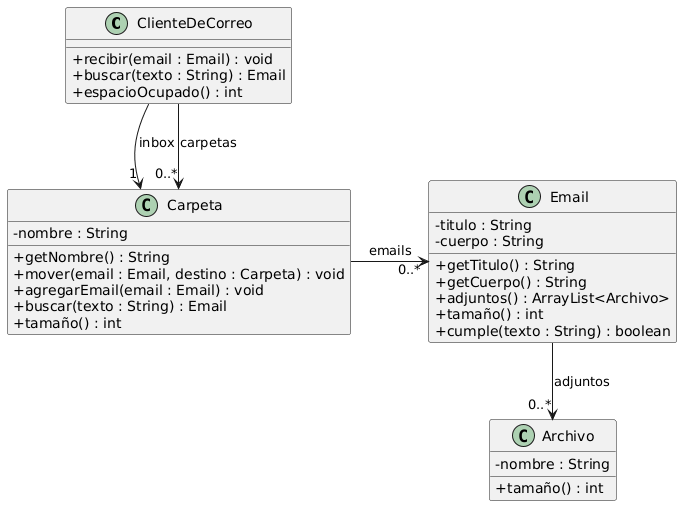

The diagram above was rendered by PlantUML. Its source (embedded in the PNG):
@startuml
skinparam classAttributeIconSize 0

class ClienteDeCorreo {


    + recibir(email : Email) : void
    + buscar(texto : String) : Email
    + espacioOcupado() : int
}

class Carpeta {
    - nombre : String

    + getNombre() : String
    + mover(email : Email, destino : Carpeta) : void
    + agregarEmail(email : Email) : void
    + buscar(texto : String) : Email
    + tamaño() : int
}

class Email {
    - titulo : String
    - cuerpo : String


    + getTitulo() : String
    + getCuerpo() : String
    + adjuntos() : ArrayList<Archivo>
    + tamaño() : int
    + cumple(texto : String) : boolean
}

class Archivo {
    - nombre : String

    + tamaño() : int
}

ClienteDeCorreo  -down-> "1" Carpeta : inbox
ClienteDeCorreo  -down-> "0..*" Carpeta : carpetas

Carpeta -right-> "0..*" Email : emails

Email  -down-> "0..*" Archivo : adjuntos
@enduml